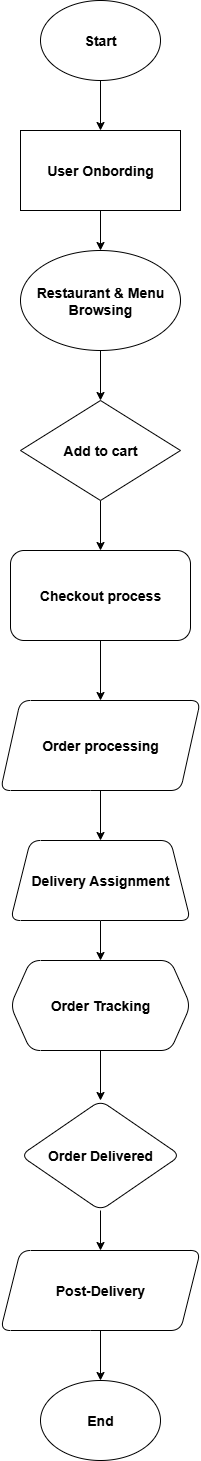

The diagram above was exported from draw.io. Its source (the exported page's mxGraphModel, read from the mxfile embedded in the PNG):
<mxGraphModel dx="1042" dy="562" grid="1" gridSize="10" guides="1" tooltips="1" connect="1" arrows="1" fold="1" page="1" pageScale="1" pageWidth="850" pageHeight="1100" math="0" shadow="0">
  <root>
    <mxCell id="0" />
    <mxCell id="1" parent="0" />
    <mxCell id="z4legyIccgOvoW1bbdhD-3" value="" style="edgeStyle=orthogonalEdgeStyle;rounded=0;orthogonalLoop=1;jettySize=auto;html=1;" parent="1" source="z4legyIccgOvoW1bbdhD-1" target="z4legyIccgOvoW1bbdhD-2" edge="1">
      <mxGeometry relative="1" as="geometry" />
    </mxCell>
    <mxCell id="z4legyIccgOvoW1bbdhD-1" value="&lt;b&gt;&lt;font style=&quot;font-size: 14px;&quot;&gt;Start&lt;/font&gt;&lt;/b&gt;" style="ellipse;whiteSpace=wrap;html=1;" parent="1" vertex="1">
      <mxGeometry x="370" y="10" width="120" height="80" as="geometry" />
    </mxCell>
    <mxCell id="z4legyIccgOvoW1bbdhD-5" value="" style="edgeStyle=orthogonalEdgeStyle;rounded=0;orthogonalLoop=1;jettySize=auto;html=1;" parent="1" source="z4legyIccgOvoW1bbdhD-2" target="z4legyIccgOvoW1bbdhD-4" edge="1">
      <mxGeometry relative="1" as="geometry" />
    </mxCell>
    <mxCell id="z4legyIccgOvoW1bbdhD-2" value="&lt;b&gt;&lt;font style=&quot;font-size: 14px;&quot;&gt;User Onbording&lt;/font&gt;&lt;/b&gt;" style="whiteSpace=wrap;html=1;" parent="1" vertex="1">
      <mxGeometry x="350" y="140" width="160" height="80" as="geometry" />
    </mxCell>
    <mxCell id="z4legyIccgOvoW1bbdhD-7" value="" style="edgeStyle=orthogonalEdgeStyle;rounded=0;orthogonalLoop=1;jettySize=auto;html=1;" parent="1" source="z4legyIccgOvoW1bbdhD-4" target="z4legyIccgOvoW1bbdhD-6" edge="1">
      <mxGeometry relative="1" as="geometry" />
    </mxCell>
    <mxCell id="z4legyIccgOvoW1bbdhD-4" value="&lt;b&gt;&lt;font style=&quot;font-size: 14px;&quot;&gt;Restaurant &amp;amp; Menu Browsing&lt;/font&gt;&lt;/b&gt;" style="ellipse;whiteSpace=wrap;html=1;" parent="1" vertex="1">
      <mxGeometry x="350" y="260" width="160" height="100" as="geometry" />
    </mxCell>
    <mxCell id="z4legyIccgOvoW1bbdhD-9" value="" style="edgeStyle=orthogonalEdgeStyle;rounded=0;orthogonalLoop=1;jettySize=auto;html=1;" parent="1" source="z4legyIccgOvoW1bbdhD-6" target="z4legyIccgOvoW1bbdhD-8" edge="1">
      <mxGeometry relative="1" as="geometry" />
    </mxCell>
    <mxCell id="z4legyIccgOvoW1bbdhD-6" value="&lt;b&gt;&lt;font style=&quot;font-size: 14px;&quot;&gt;Add to cart&lt;/font&gt;&lt;/b&gt;" style="rhombus;whiteSpace=wrap;html=1;" parent="1" vertex="1">
      <mxGeometry x="350" y="410" width="160" height="100" as="geometry" />
    </mxCell>
    <mxCell id="z4legyIccgOvoW1bbdhD-11" value="" style="edgeStyle=orthogonalEdgeStyle;rounded=0;orthogonalLoop=1;jettySize=auto;html=1;" parent="1" source="z4legyIccgOvoW1bbdhD-8" target="z4legyIccgOvoW1bbdhD-10" edge="1">
      <mxGeometry relative="1" as="geometry" />
    </mxCell>
    <mxCell id="z4legyIccgOvoW1bbdhD-8" value="&lt;b&gt;&lt;font style=&quot;font-size: 14px;&quot;&gt;Checkout process&lt;/font&gt;&lt;/b&gt;" style="rounded=1;whiteSpace=wrap;html=1;" parent="1" vertex="1">
      <mxGeometry x="340" y="560" width="180" height="90" as="geometry" />
    </mxCell>
    <mxCell id="z4legyIccgOvoW1bbdhD-13" value="" style="edgeStyle=orthogonalEdgeStyle;rounded=0;orthogonalLoop=1;jettySize=auto;html=1;" parent="1" source="z4legyIccgOvoW1bbdhD-10" target="z4legyIccgOvoW1bbdhD-12" edge="1">
      <mxGeometry relative="1" as="geometry" />
    </mxCell>
    <mxCell id="z4legyIccgOvoW1bbdhD-10" value="&lt;b&gt;&lt;font style=&quot;font-size: 14px;&quot;&gt;Order processing&lt;/font&gt;&lt;/b&gt;" style="shape=parallelogram;perimeter=parallelogramPerimeter;whiteSpace=wrap;html=1;fixedSize=1;rounded=1;" parent="1" vertex="1">
      <mxGeometry x="330" y="710" width="200" height="90" as="geometry" />
    </mxCell>
    <mxCell id="z4legyIccgOvoW1bbdhD-15" value="" style="edgeStyle=orthogonalEdgeStyle;rounded=0;orthogonalLoop=1;jettySize=auto;html=1;" parent="1" source="z4legyIccgOvoW1bbdhD-12" target="z4legyIccgOvoW1bbdhD-14" edge="1">
      <mxGeometry relative="1" as="geometry" />
    </mxCell>
    <mxCell id="z4legyIccgOvoW1bbdhD-12" value="&lt;b&gt;&lt;font style=&quot;font-size: 14px;&quot;&gt;Delivery Assignment&lt;/font&gt;&lt;/b&gt;" style="shape=trapezoid;perimeter=trapezoidPerimeter;whiteSpace=wrap;html=1;fixedSize=1;rounded=1;" parent="1" vertex="1">
      <mxGeometry x="340" y="850" width="180" height="80" as="geometry" />
    </mxCell>
    <mxCell id="z4legyIccgOvoW1bbdhD-20" value="" style="edgeStyle=orthogonalEdgeStyle;rounded=0;orthogonalLoop=1;jettySize=auto;html=1;" parent="1" source="z4legyIccgOvoW1bbdhD-14" target="z4legyIccgOvoW1bbdhD-18" edge="1">
      <mxGeometry relative="1" as="geometry" />
    </mxCell>
    <mxCell id="z4legyIccgOvoW1bbdhD-14" value="&lt;b&gt;&lt;font style=&quot;font-size: 14px;&quot;&gt;Order Tracking&lt;/font&gt;&lt;/b&gt;" style="shape=hexagon;perimeter=hexagonPerimeter2;whiteSpace=wrap;html=1;fixedSize=1;rounded=1;" parent="1" vertex="1">
      <mxGeometry x="340" y="970" width="180" height="90" as="geometry" />
    </mxCell>
    <mxCell id="z4legyIccgOvoW1bbdhD-22" value="" style="edgeStyle=orthogonalEdgeStyle;rounded=0;orthogonalLoop=1;jettySize=auto;html=1;" parent="1" source="z4legyIccgOvoW1bbdhD-18" target="z4legyIccgOvoW1bbdhD-21" edge="1">
      <mxGeometry relative="1" as="geometry" />
    </mxCell>
    <mxCell id="z4legyIccgOvoW1bbdhD-18" value="&lt;b&gt;&lt;font style=&quot;font-size: 14px;&quot;&gt;Order Delivered&lt;/font&gt;&lt;/b&gt;" style="rhombus;whiteSpace=wrap;html=1;rounded=1;" parent="1" vertex="1">
      <mxGeometry x="350" y="1110" width="160" height="110" as="geometry" />
    </mxCell>
    <mxCell id="z4legyIccgOvoW1bbdhD-26" value="" style="edgeStyle=orthogonalEdgeStyle;rounded=0;orthogonalLoop=1;jettySize=auto;html=1;" parent="1" source="z4legyIccgOvoW1bbdhD-21" target="z4legyIccgOvoW1bbdhD-25" edge="1">
      <mxGeometry relative="1" as="geometry" />
    </mxCell>
    <mxCell id="z4legyIccgOvoW1bbdhD-21" value="&lt;b&gt;&lt;font style=&quot;font-size: 14px;&quot;&gt;Post-Delivery&lt;/font&gt;&lt;/b&gt;" style="shape=parallelogram;perimeter=parallelogramPerimeter;whiteSpace=wrap;html=1;fixedSize=1;rounded=1;" parent="1" vertex="1">
      <mxGeometry x="330" y="1260" width="200" height="80" as="geometry" />
    </mxCell>
    <mxCell id="z4legyIccgOvoW1bbdhD-25" value="&lt;b&gt;&lt;font style=&quot;font-size: 14px;&quot;&gt;End&lt;/font&gt;&lt;/b&gt;" style="ellipse;whiteSpace=wrap;html=1;" parent="1" vertex="1">
      <mxGeometry x="370" y="1390" width="120" height="80" as="geometry" />
    </mxCell>
  </root>
</mxGraphModel>